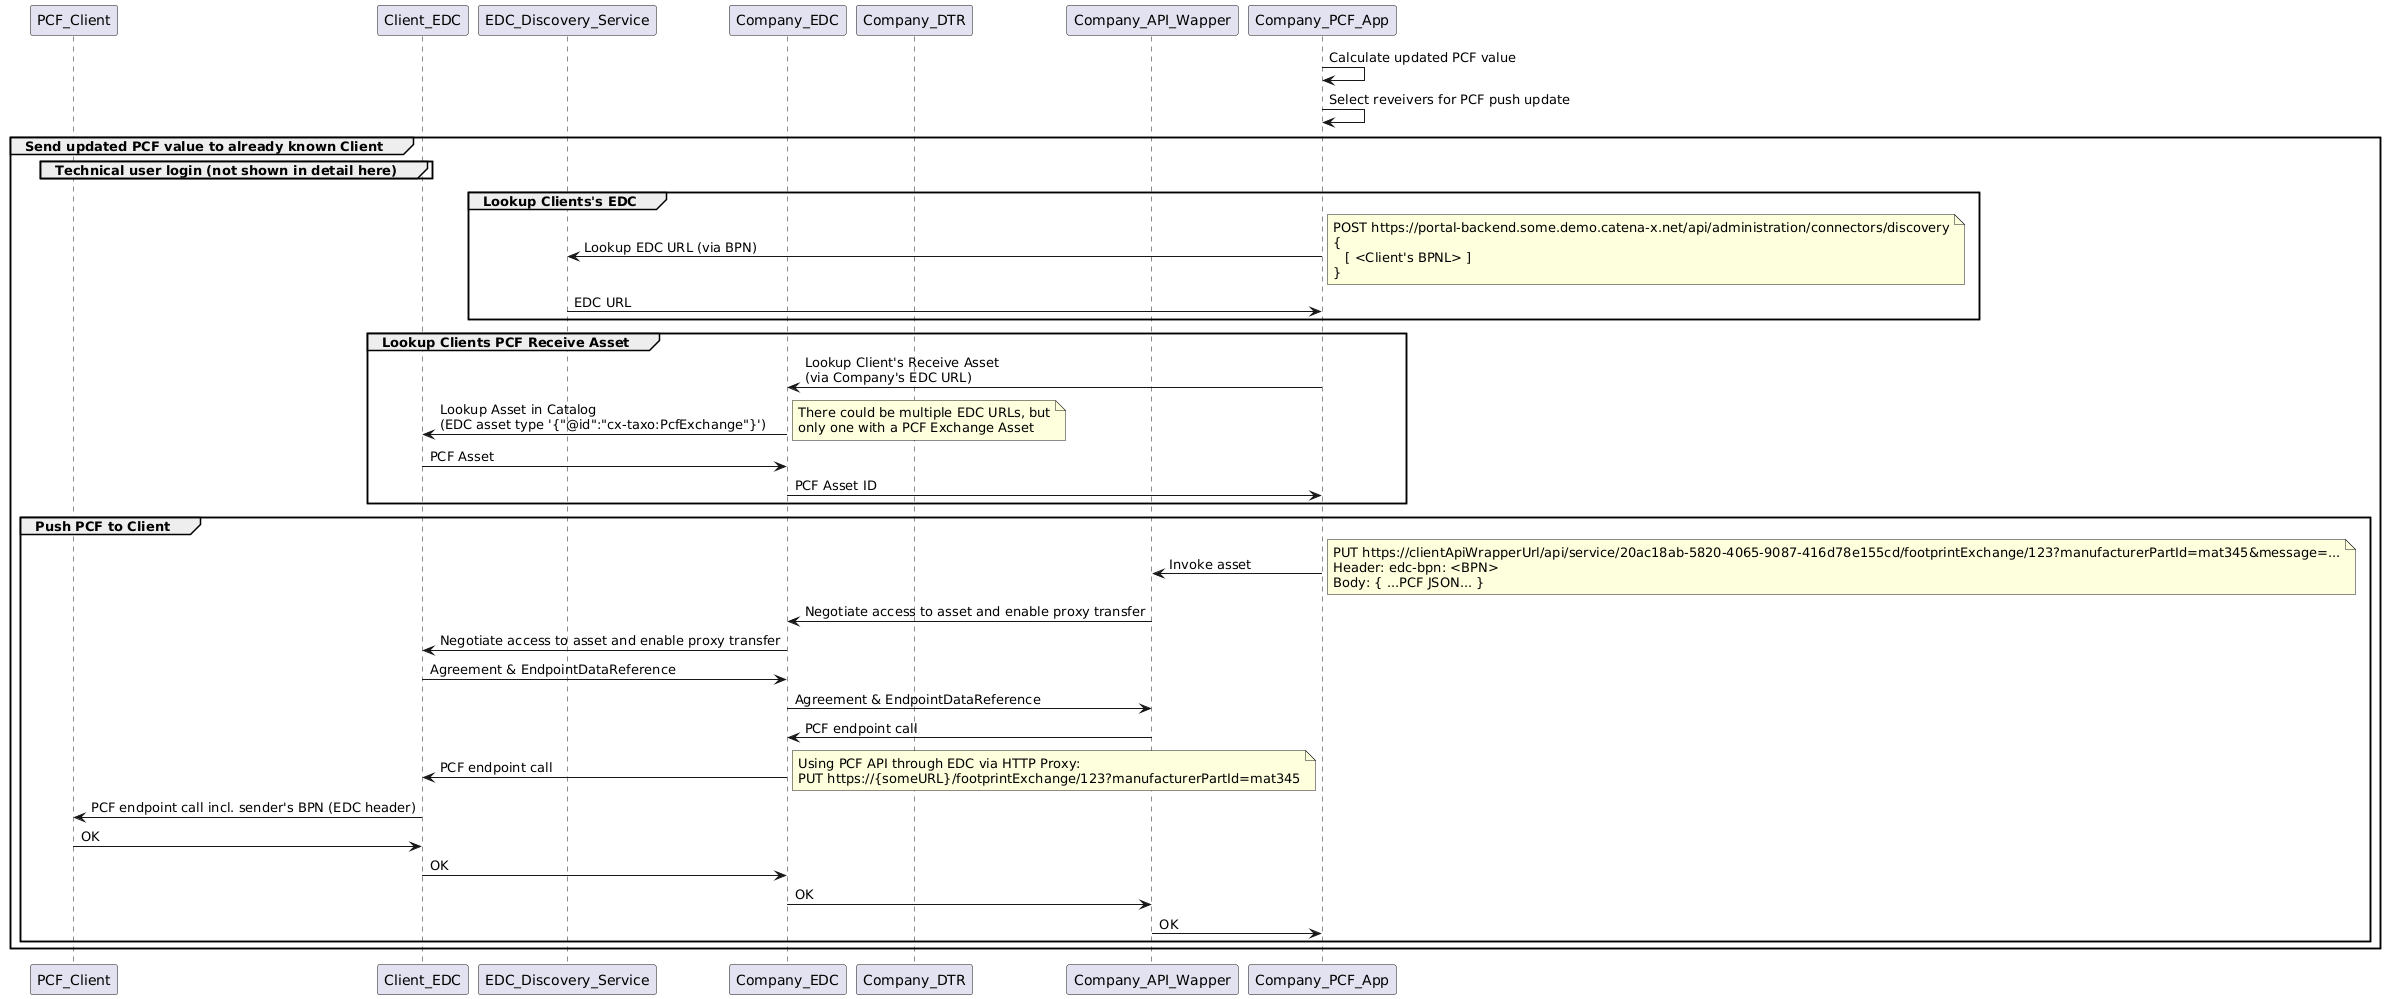

The diagram above was rendered by PlantUML. Its source (embedded in the PNG):
@startuml
participant PCF_Client
participant Client_EDC
participant EDC_Discovery_Service
participant Company_EDC
participant Company_DTR
participant Company_API_Wapper
participant Company_PCF_App

Company_PCF_App -> Company_PCF_App: Calculate updated PCF value
Company_PCF_App -> Company_PCF_App: Select reveivers for PCF push update

group Send updated PCF value to already known Client

group Technical user login (not shown in detail here)
end

group Lookup Clients's EDC
Company_PCF_App -> EDC_Discovery_Service: Lookup EDC URL (via BPN)
note right
POST https://portal-backend.some.demo.catena-x.net/api/administration/connectors/discovery
{
   [ <Client's BPNL> ] 
}
end note
EDC_Discovery_Service -> Company_PCF_App: EDC URL
end

group Lookup Clients PCF Receive Asset
Company_PCF_App -> Company_EDC: Lookup Client's Receive Asset\n(via Company's EDC URL)
Company_EDC -> Client_EDC: Lookup Asset in Catalog\n(EDC asset type '{"@id":"cx-taxo:PcfExchange"}')
note right
There could be multiple EDC URLs, but
only one with a PCF Exchange Asset
end note
Client_EDC -> Company_EDC: PCF Asset
Company_EDC -> Company_PCF_App: PCF Asset ID
end

group Push PCF to Client
Company_PCF_App -> Company_API_Wapper: Invoke asset
note right
PUT https://clientApiWrapperUrl/api/service/20ac18ab-5820-4065-9087-416d78e155cd/footprintExchange/123?manufacturerPartId=mat345&message=...
Header: edc-bpn: <BPN>
Body: { ...PCF JSON... }
end note
Company_API_Wapper -> Company_EDC: Negotiate access to asset and enable proxy transfer
Company_EDC -> Client_EDC: Negotiate access to asset and enable proxy transfer
Client_EDC -> Company_EDC: Agreement & EndpointDataReference
Company_EDC -> Company_API_Wapper: Agreement & EndpointDataReference
Company_API_Wapper -> Company_EDC: PCF endpoint call
Company_EDC -> Client_EDC: PCF endpoint call
note right
Using PCF API through EDC via HTTP Proxy:
PUT https://{someURL}/footprintExchange/123?manufacturerPartId=mat345
end note
Client_EDC -> PCF_Client: PCF endpoint call incl. sender's BPN (EDC header)
PCF_Client -> Client_EDC: OK
Client_EDC -> Company_EDC: OK
Company_EDC -> Company_API_Wapper: OK
Company_API_Wapper -> Company_PCF_App: OK
end
end
@enduml